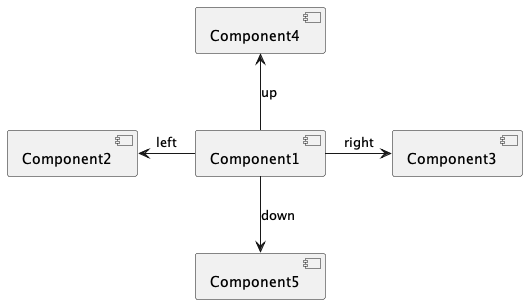

The diagram above was rendered by PlantUML. Its source (embedded in the PNG):
@startuml

[Component1] -left-> [Component2] : left
[Component1] -right-> [Component3] : right
[Component1] -up-> [Component4] : up
[Component1] -down-> [Component5] : down

@enduml